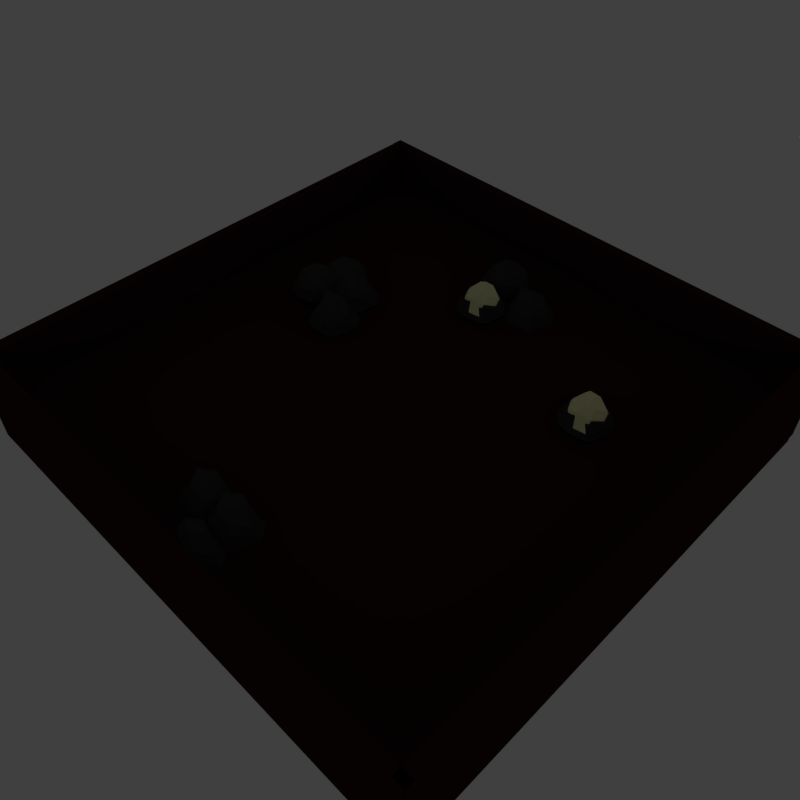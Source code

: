 # Source: fUEGO.blend  (saved by Blender 2.78.0; exported with 4.5.12 LTS)
import bpy
from mathutils import Matrix  # noqa: F401  (used for matrix-valued properties, if any)

bpy.ops.wm.read_factory_settings(use_empty=True)
scene = bpy.context.scene
scene.name = 'Scene'

# ---- collections
col_collection_2 = bpy.data.collections.new('Collection 2'); scene.collection.children.link(col_collection_2)

# ---- materials (node trees are filled in below, after node groups)
mat_pared = bpy.data.materials.new('Pared')
mat_pared.alpha_threshold = 0.0
mat_pared.roughness = 0.5
mat_material_001 = bpy.data.materials.new('Material.001')
mat_material_001.alpha_threshold = 0.0
mat_material_001.roughness = 0.5
mat_material_008 = bpy.data.materials.new('Material.008')
mat_material_008.alpha_threshold = 0.0
mat_material_008.roughness = 0.5
mat_material_010 = bpy.data.materials.new('Material.010')
mat_material_010.alpha_threshold = 0.0
mat_material_010.roughness = 0.5
mat_material_009 = bpy.data.materials.new('Material.009')
mat_material_009.alpha_threshold = 0.0
mat_material_009.roughness = 0.5
mat_roca = bpy.data.materials.new('Roca')
mat_roca.alpha_threshold = 0.0
mat_roca.roughness = 0.5
mat_roca_001 = bpy.data.materials.new('Roca.001')
mat_roca_001.alpha_threshold = 0.0
mat_roca_001.roughness = 0.5
mat_roca_002 = bpy.data.materials.new('Roca.002')
mat_roca_002.alpha_threshold = 0.0
mat_roca_002.roughness = 0.5
mat_roca_003 = bpy.data.materials.new('Roca.003')
mat_roca_003.alpha_threshold = 0.0
mat_roca_003.roughness = 0.5
mat_roca_004 = bpy.data.materials.new('Roca.004')
mat_roca_004.alpha_threshold = 0.0
mat_roca_004.roughness = 0.5
mat_roca_005 = bpy.data.materials.new('Roca.005')
mat_roca_005.alpha_threshold = 0.0
mat_roca_005.roughness = 0.5
mat_roca_006 = bpy.data.materials.new('Roca.006')
mat_roca_006.alpha_threshold = 0.0
mat_roca_006.roughness = 0.5
mat_roca_007 = bpy.data.materials.new('Roca.007')
mat_roca_007.alpha_threshold = 0.0
mat_roca_007.roughness = 0.5
mat_roca_008 = bpy.data.materials.new('Roca.008')
mat_roca_008.alpha_threshold = 0.0
mat_roca_008.roughness = 0.5
mat_roca_009 = bpy.data.materials.new('Roca.009')
mat_roca_009.alpha_threshold = 0.0
mat_roca_009.roughness = 0.5
mat_roca_010 = bpy.data.materials.new('Roca.010')
mat_roca_010.alpha_threshold = 0.0
mat_roca_010.roughness = 0.5
mat_roca_011 = bpy.data.materials.new('Roca.011')
mat_roca_011.alpha_threshold = 0.0
mat_roca_011.roughness = 0.5
mat_roca_012 = bpy.data.materials.new('Roca.012')
mat_roca_012.alpha_threshold = 0.0
mat_roca_012.roughness = 0.5

# ---- material node trees
mat_pared.use_nodes = True; mat_pared.node_tree.nodes.clear()
_N = mat_pared.node_tree.nodes; _L = mat_pared.node_tree.links
n0 = _N.new('ShaderNodeOutputMaterial'); n0.name = 'Material Output'; n0.location = (300, 300)
n1 = _N.new('ShaderNodeBsdfDiffuse'); n1.name = 'Diffuse BSDF'; n1.location = (10, 300)
n1.inputs[0].default_value = (0.03522, 0.01022, 0.009026, 1.0)
_L.new(n1.outputs[0], n0.inputs[0])
n0.is_active_output = True
mat_material_008.use_nodes = True; mat_material_008.node_tree.nodes.clear()
_N = mat_material_008.node_tree.nodes; _L = mat_material_008.node_tree.links
n0 = _N.new('ShaderNodeOutputMaterial'); n0.name = 'Material Output'; n0.location = (1146, 201)
n1 = _N.new('ShaderNodeEmission'); n1.name = 'Emission'; n1.location = (849, 206)
n2 = _N.new('ShaderNodeParticleInfo'); n2.name = 'Particle Info'; n2.location = (40, 236)
n3 = _N.new('ShaderNodeMath'); n3.name = 'Math'; n3.location = (260, 147)
n3.operation = 'DIVIDE'
n3.inputs[1].default_value = 60.0
n4 = _N.new('ShaderNodeValToRGB'); n4.name = 'ColorRamp'; n4.location = (522, 231)
n4.width = 224
while len(n4.color_ramp.elements) > 1: n4.color_ramp.elements.remove(n4.color_ramp.elements[-1])
n4.color_ramp.elements[0].position = 0.4187; n4.color_ramp.elements[0].color = (1.0, 0.075, 0.01777, 1.0)
_e = n4.color_ramp.elements.new(1.0); _e.color = (1.0, 0.799, 0.03128, 1.0)
_L.new(n1.outputs[0], n0.inputs[0])
_L.new(n4.outputs[0], n1.inputs[0])
_L.new(n2.outputs[2], n3.inputs[0])
_L.new(n3.outputs[0], n4.inputs[0])
n0.is_active_output = True
mat_material_009.use_nodes = True; mat_material_009.node_tree.nodes.clear()
_N = mat_material_009.node_tree.nodes; _L = mat_material_009.node_tree.links
n0 = _N.new('ShaderNodeOutputMaterial'); n0.name = 'Material Output'; n0.location = (1146, 201)
n1 = _N.new('ShaderNodeEmission'); n1.name = 'Emission'; n1.location = (849, 206)
n2 = _N.new('ShaderNodeParticleInfo'); n2.name = 'Particle Info'; n2.location = (40, 236)
n3 = _N.new('ShaderNodeMath'); n3.name = 'Math'; n3.location = (260, 147)
n3.operation = 'DIVIDE'
n3.inputs[1].default_value = 60.0
n4 = _N.new('ShaderNodeValToRGB'); n4.name = 'ColorRamp'; n4.location = (522, 231)
n4.width = 224
while len(n4.color_ramp.elements) > 1: n4.color_ramp.elements.remove(n4.color_ramp.elements[-1])
n4.color_ramp.elements[0].position = 0.4187; n4.color_ramp.elements[0].color = (1.0, 0.075, 0.01777, 1.0)
_e = n4.color_ramp.elements.new(1.0); _e.color = (1.0, 0.799, 0.03128, 1.0)
_L.new(n1.outputs[0], n0.inputs[0])
_L.new(n4.outputs[0], n1.inputs[0])
_L.new(n2.outputs[2], n3.inputs[0])
_L.new(n3.outputs[0], n4.inputs[0])
n0.is_active_output = True
mat_roca.use_nodes = True; mat_roca.node_tree.nodes.clear()
_N = mat_roca.node_tree.nodes; _L = mat_roca.node_tree.links
n0 = _N.new('ShaderNodeOutputMaterial'); n0.name = 'Material Output'; n0.location = (300, 300)
n1 = _N.new('ShaderNodeBsdfDiffuse'); n1.name = 'Diffuse BSDF'; n1.location = (10, 300)
n1.inputs[0].default_value = (0.04445, 0.04445, 0.04445, 1.0)
_L.new(n1.outputs[0], n0.inputs[0])
n0.is_active_output = True
mat_roca_001.use_nodes = True; mat_roca_001.node_tree.nodes.clear()
_N = mat_roca_001.node_tree.nodes; _L = mat_roca_001.node_tree.links
n0 = _N.new('ShaderNodeOutputMaterial'); n0.name = 'Material Output'; n0.location = (300, 300)
n1 = _N.new('ShaderNodeBsdfDiffuse'); n1.name = 'Diffuse BSDF'; n1.location = (10, 300)
n1.inputs[0].default_value = (0.04445, 0.04445, 0.04445, 1.0)
_L.new(n1.outputs[0], n0.inputs[0])
n0.is_active_output = True
mat_roca_002.use_nodes = True; mat_roca_002.node_tree.nodes.clear()
_N = mat_roca_002.node_tree.nodes; _L = mat_roca_002.node_tree.links
n0 = _N.new('ShaderNodeOutputMaterial'); n0.name = 'Material Output'; n0.location = (300, 300)
n1 = _N.new('ShaderNodeBsdfDiffuse'); n1.name = 'Diffuse BSDF'; n1.location = (10, 300)
n1.inputs[0].default_value = (0.04445, 0.04445, 0.04445, 1.0)
_L.new(n1.outputs[0], n0.inputs[0])
n0.is_active_output = True
mat_roca_003.use_nodes = True; mat_roca_003.node_tree.nodes.clear()
_N = mat_roca_003.node_tree.nodes; _L = mat_roca_003.node_tree.links
n0 = _N.new('ShaderNodeOutputMaterial'); n0.name = 'Material Output'; n0.location = (300, 300)
n1 = _N.new('ShaderNodeBsdfDiffuse'); n1.name = 'Diffuse BSDF'; n1.location = (10, 300)
n1.inputs[0].default_value = (1.0, 0.9915, 0.549, 1.0)
_L.new(n1.outputs[0], n0.inputs[0])
n0.is_active_output = True
mat_roca_004.use_nodes = True; mat_roca_004.node_tree.nodes.clear()
_N = mat_roca_004.node_tree.nodes; _L = mat_roca_004.node_tree.links
n0 = _N.new('ShaderNodeOutputMaterial'); n0.name = 'Material Output'; n0.location = (300, 300)
n1 = _N.new('ShaderNodeBsdfDiffuse'); n1.name = 'Diffuse BSDF'; n1.location = (10, 300)
n1.inputs[0].default_value = (0.04445, 0.04445, 0.04445, 1.0)
_L.new(n1.outputs[0], n0.inputs[0])
n0.is_active_output = True
mat_roca_005.use_nodes = True; mat_roca_005.node_tree.nodes.clear()
_N = mat_roca_005.node_tree.nodes; _L = mat_roca_005.node_tree.links
n0 = _N.new('ShaderNodeOutputMaterial'); n0.name = 'Material Output'; n0.location = (300, 300)
n1 = _N.new('ShaderNodeBsdfDiffuse'); n1.name = 'Diffuse BSDF'; n1.location = (10, 300)
n1.inputs[0].default_value = (0.04445, 0.04445, 0.04445, 1.0)
_L.new(n1.outputs[0], n0.inputs[0])
n0.is_active_output = True
mat_roca_006.use_nodes = True; mat_roca_006.node_tree.nodes.clear()
_N = mat_roca_006.node_tree.nodes; _L = mat_roca_006.node_tree.links
n0 = _N.new('ShaderNodeOutputMaterial'); n0.name = 'Material Output'; n0.location = (300, 300)
n1 = _N.new('ShaderNodeBsdfDiffuse'); n1.name = 'Diffuse BSDF'; n1.location = (10, 300)
n1.inputs[0].default_value = (0.04445, 0.04445, 0.04445, 1.0)
_L.new(n1.outputs[0], n0.inputs[0])
n0.is_active_output = True
mat_roca_007.use_nodes = True; mat_roca_007.node_tree.nodes.clear()
_N = mat_roca_007.node_tree.nodes; _L = mat_roca_007.node_tree.links
n0 = _N.new('ShaderNodeOutputMaterial'); n0.name = 'Material Output'; n0.location = (300, 300)
n1 = _N.new('ShaderNodeBsdfDiffuse'); n1.name = 'Diffuse BSDF'; n1.location = (10, 300)
n1.inputs[0].default_value = (0.04445, 0.04445, 0.04445, 1.0)
_L.new(n1.outputs[0], n0.inputs[0])
n0.is_active_output = True
mat_roca_008.use_nodes = True; mat_roca_008.node_tree.nodes.clear()
_N = mat_roca_008.node_tree.nodes; _L = mat_roca_008.node_tree.links
n0 = _N.new('ShaderNodeOutputMaterial'); n0.name = 'Material Output'; n0.location = (300, 300)
n1 = _N.new('ShaderNodeBsdfDiffuse'); n1.name = 'Diffuse BSDF'; n1.location = (10, 300)
n1.inputs[0].default_value = (1.0, 0.9915, 0.549, 1.0)
_L.new(n1.outputs[0], n0.inputs[0])
n0.is_active_output = True
mat_roca_009.use_nodes = True; mat_roca_009.node_tree.nodes.clear()
_N = mat_roca_009.node_tree.nodes; _L = mat_roca_009.node_tree.links
n0 = _N.new('ShaderNodeOutputMaterial'); n0.name = 'Material Output'; n0.location = (300, 300)
n1 = _N.new('ShaderNodeBsdfDiffuse'); n1.name = 'Diffuse BSDF'; n1.location = (10, 300)
n1.inputs[0].default_value = (0.04445, 0.04445, 0.04445, 1.0)
_L.new(n1.outputs[0], n0.inputs[0])
n0.is_active_output = True
mat_roca_010.use_nodes = True; mat_roca_010.node_tree.nodes.clear()
_N = mat_roca_010.node_tree.nodes; _L = mat_roca_010.node_tree.links
n0 = _N.new('ShaderNodeOutputMaterial'); n0.name = 'Material Output'; n0.location = (300, 300)
n1 = _N.new('ShaderNodeBsdfDiffuse'); n1.name = 'Diffuse BSDF'; n1.location = (10, 300)
n1.inputs[0].default_value = (0.04445, 0.04445, 0.04445, 1.0)
_L.new(n1.outputs[0], n0.inputs[0])
n0.is_active_output = True
mat_roca_011.use_nodes = True; mat_roca_011.node_tree.nodes.clear()
_N = mat_roca_011.node_tree.nodes; _L = mat_roca_011.node_tree.links
n0 = _N.new('ShaderNodeOutputMaterial'); n0.name = 'Material Output'; n0.location = (300, 300)
n1 = _N.new('ShaderNodeBsdfDiffuse'); n1.name = 'Diffuse BSDF'; n1.location = (10, 300)
n1.inputs[0].default_value = (0.04445, 0.04445, 0.04445, 1.0)
_L.new(n1.outputs[0], n0.inputs[0])
n0.is_active_output = True
mat_roca_012.use_nodes = True; mat_roca_012.node_tree.nodes.clear()
_N = mat_roca_012.node_tree.nodes; _L = mat_roca_012.node_tree.links
n0 = _N.new('ShaderNodeOutputMaterial'); n0.name = 'Material Output'; n0.location = (300, 300)
n1 = _N.new('ShaderNodeBsdfDiffuse'); n1.name = 'Diffuse BSDF'; n1.location = (10, 300)
n1.inputs[0].default_value = (0.04445, 0.04445, 0.04445, 1.0)
_L.new(n1.outputs[0], n0.inputs[0])
n0.is_active_output = True

# ---- world
world_world = bpy.data.worlds.new('World'); scene.world = world_world
world_world.color = (0.05088, 0.05088, 0.05088)
world_world.use_sun_shadow = False
world_world.sun_shadow_jitter_overblur = 0.0
world_world.cycles.sampling_method = 'MANUAL'

# ---- cameras
cam_camera_001 = bpy.data.cameras.new('Camera.001')
cam_camera_001.clip_end = 100.0
cam_camera_001.lens = 35.0
cam_camera_001.sensor_width = 32.0
cam_camera_001.sensor_height = 18.0
cam_camera_001.display_size = 2.0
cam_camera_001.dof.focus_distance = 0.0

# ---- meshes
me_plane_002 = bpy.data.meshes.new('Plane.002')
me_plane_002.from_pydata([(-5.334, -3.552, 0.0), (4.847, -3.552, 0.0), (-5.334, 6.399, 0.0), (4.847, 6.399, 0.0)], [], [(0, 1, 3, 2)])
me_plane_002.materials.append(mat_pared)
me_plane_002.use_remesh_preserve_volume = False
me_plane_002.use_remesh_preserve_attributes = False
me_plane_002.use_mirror_vertex_groups = False
me_plane_002.update()
me_cube_002 = bpy.data.meshes.new('Cube.002')
me_cube_002.from_pydata([(-1.0, -6.925, -1.0), (-1.0, -6.925, 1.0), (-1.0, 3.01, -1.0), (-1.0, 3.01, 1.0), (-0.7701, -6.925, -1.0), (-0.7701, -6.925, 1.0), (-0.7701, 3.01, -1.0), (-0.7701, 3.01, 1.0)], [], [(0, 1, 3, 2), (2, 3, 7, 6), (6, 7, 5, 4), (4, 5, 1, 0), (2, 6, 4, 0), (7, 3, 1, 5)])
me_cube_002.materials.append(mat_pared)
me_cube_002.use_remesh_preserve_volume = False
me_cube_002.use_remesh_preserve_attributes = False
me_cube_002.use_mirror_vertex_groups = False
me_cube_002.update()
me_cube_003 = bpy.data.meshes.new('Cube.003')
me_cube_003.from_pydata([(-1.0, -6.925, -1.0), (-1.0, -6.925, 1.0), (-1.0, 3.01, -1.0), (-1.0, 3.01, 1.0), (-0.7701, -6.925, -1.0), (-0.7701, -6.925, 1.0), (-0.7701, 3.01, -1.0), (-0.7701, 3.01, 1.0)], [], [(0, 1, 3, 2), (2, 3, 7, 6), (6, 7, 5, 4), (4, 5, 1, 0), (2, 6, 4, 0), (7, 3, 1, 5)])
me_cube_003.materials.append(mat_pared)
me_cube_003.use_remesh_preserve_volume = False
me_cube_003.use_remesh_preserve_attributes = False
me_cube_003.use_mirror_vertex_groups = False
me_cube_003.update()
me_cube_004 = bpy.data.meshes.new('Cube.004')
me_cube_004.from_pydata([(-1.0, -7.21, -1.0), (-1.0, -7.21, 1.0), (-1.0, 3.01, -1.0), (-1.0, 3.01, 1.0), (-0.7701, -7.21, -1.0), (-0.7701, -7.21, 1.0), (-0.7701, 3.01, -1.0), (-0.7701, 3.01, 1.0)], [], [(0, 1, 3, 2), (2, 3, 7, 6), (6, 7, 5, 4), (4, 5, 1, 0), (2, 6, 4, 0), (7, 3, 1, 5)])
me_cube_004.materials.append(mat_pared)
me_cube_004.use_remesh_preserve_volume = False
me_cube_004.use_remesh_preserve_attributes = False
me_cube_004.use_mirror_vertex_groups = False
me_cube_004.update()
me_cube_006 = bpy.data.meshes.new('Cube.006')
me_cube_006.from_pydata([(-1.0, -7.21, -1.0), (-1.0, -7.21, 1.0), (-1.0, 3.01, -1.0), (-1.0, 3.01, 1.0), (-0.7701, -7.21, -1.0), (-0.7701, -7.21, 1.0), (-0.7701, 3.01, -1.0), (-0.7701, 3.01, 1.0)], [], [(0, 1, 3, 2), (2, 3, 7, 6), (6, 7, 5, 4), (4, 5, 1, 0), (2, 6, 4, 0), (7, 3, 1, 5)])
me_cube_006.materials.append(mat_pared)
me_cube_006.use_remesh_preserve_volume = False
me_cube_006.use_remesh_preserve_attributes = False
me_cube_006.use_mirror_vertex_groups = False
me_cube_006.update()
me_plane = bpy.data.meshes.new('Plane')
me_plane.from_pydata([(-1.0, -1.0, 0.0), (1.0, -1.0, 0.0), (-1.0, 1.0, 0.0), (1.0, 1.0, 0.0)], [], [(0, 1, 3, 2)])
me_plane.materials.append(mat_material_001)
me_plane.use_remesh_preserve_volume = False
me_plane.use_remesh_preserve_attributes = False
me_plane.use_mirror_vertex_groups = False
me_plane.update()
me_cube = bpy.data.meshes.new('Cube')
me_cube.from_pydata([(1.0, 1.0, -1.0), (1.0, -1.0, -1.0), (-1.0, -1.0, -1.0), (-1.0, 1.0, -1.0), (1.0, 1.0, 1.0), (1.0, -1.0, 1.0), (-1.0, -1.0, 1.0), (-1.0, 1.0, 1.0)], [], [(0, 1, 2, 3), (4, 7, 6, 5), (0, 4, 5, 1), (1, 5, 6, 2), (2, 6, 7, 3), (4, 0, 3, 7)])
me_cube.materials.append(mat_material_008)
me_cube.use_remesh_preserve_volume = False
me_cube.use_remesh_preserve_attributes = False
me_cube.use_mirror_vertex_groups = False
me_cube.update()
me_plane_003 = bpy.data.meshes.new('Plane.003')
me_plane_003.from_pydata([(-1.0, -1.0, 0.0), (1.0, -1.0, 0.0), (-1.0, 1.0, 0.0), (1.0, 1.0, 0.0)], [], [(0, 1, 3, 2)])
me_plane_003.materials.append(mat_material_010)
me_plane_003.use_remesh_preserve_volume = False
me_plane_003.use_remesh_preserve_attributes = False
me_plane_003.use_mirror_vertex_groups = False
me_plane_003.update()
me_cube_007 = bpy.data.meshes.new('Cube.007')
me_cube_007.from_pydata([(1.0, 1.0, -1.0), (1.0, -1.0, -1.0), (-1.0, -1.0, -1.0), (-1.0, 1.0, -1.0), (1.0, 1.0, 1.0), (1.0, -1.0, 1.0), (-1.0, -1.0, 1.0), (-1.0, 1.0, 1.0)], [], [(0, 1, 2, 3), (4, 7, 6, 5), (0, 4, 5, 1), (1, 5, 6, 2), (2, 6, 7, 3), (4, 0, 3, 7)])
me_cube_007.materials.append(mat_material_009)
me_cube_007.use_remesh_preserve_volume = False
me_cube_007.use_remesh_preserve_attributes = False
me_cube_007.use_mirror_vertex_groups = False
me_cube_007.update()
me_icosphere = bpy.data.meshes.new('Icosphere')
me_icosphere.from_pydata([(0.006617, 0.0005502, 0.07923), (0.3642, -0.2592, 0.07923), (-0.1299, -0.4198, 0.07923), (-0.4353, 0.0005502, 0.07923), (-0.1299, 0.4209, 0.07923), (0.3642, 0.2603, 0.07923), (0.1432, -0.4198, 0.3285), (-0.2415, -0.2592, 0.3285), (-0.3006, 0.2603, 0.3285), (0.1432, 0.4209, 0.3285), (0.3779, 0.01183, 0.2613), (0.006617, 0.0005502, 0.6017), (-0.07365, -0.2465, 0.07923), (0.2168, -0.1521, 0.07923), (0.1365, -0.3992, 0.07923), (0.4269, 0.0005502, 0.07923), (0.2168, 0.1532, 0.07923), (-0.2531, 0.0005502, 0.07923), (-0.3334, -0.2465, 0.07923), (-0.07365, 0.2476, 0.07923), (-0.3334, 0.2476, 0.07923), (0.1365, 0.4003, 0.07923), (0.4765, -0.1521, 0.1076), (0.4765, 0.1532, 0.1076), (0.006617, -0.4936, 0.1076), (0.297, -0.3992, 0.1076), (-0.4633, -0.1521, 0.1076), (-0.2838, -0.3992, 0.1076), (-0.2838, 0.4003, 0.1076), (-0.4633, 0.1532, 0.1076), (0.297, 0.4003, 0.1076), (0.006617, 0.4947, 0.1076), (0.3467, -0.2465, 0.3673), (-0.07641, -0.3992, 0.3673), (-0.3511, 0.0005502, 0.3673), (-0.02626, 0.4003, 0.3673), (0.3467, 0.2476, 0.3673), (0.08689, -0.2465, 0.5279), (0.1957, 0.01183, 0.4607), (-0.2035, -0.1521, 0.5279), (-0.1569, 0.1532, 0.5279), (0.08689, 0.2476, 0.5279)], [], [(0, 13, 12), (1, 13, 15), (0, 12, 17), (0, 17, 19), (0, 19, 16), (1, 15, 22), (2, 14, 24), (3, 18, 26), (4, 20, 28), (5, 21, 30), (1, 22, 25), (2, 24, 27), (3, 26, 29), (4, 28, 31), (5, 30, 23), (6, 32, 37), (7, 33, 39), (8, 34, 40), (9, 35, 41), (10, 36, 38), (38, 41, 11), (38, 36, 41), (36, 9, 41), (41, 40, 11), (41, 35, 40), (35, 8, 40), (40, 39, 11), (40, 34, 39), (34, 7, 39), (39, 37, 11), (39, 33, 37), (33, 6, 37), (37, 38, 11), (37, 32, 38), (32, 10, 38), (23, 36, 10), (23, 30, 36), (30, 9, 36), (31, 35, 9), (31, 28, 35), (28, 8, 35), (29, 34, 8), (29, 26, 34), (26, 7, 34), (27, 33, 7), (27, 24, 33), (24, 6, 33), (25, 32, 6), (25, 22, 32), (22, 10, 32), (30, 31, 9), (30, 21, 31), (21, 4, 31), (28, 29, 8), (28, 20, 29), (20, 3, 29), (26, 27, 7), (26, 18, 27), (18, 2, 27), (24, 25, 6), (24, 14, 25), (14, 1, 25), (22, 23, 10), (22, 15, 23), (15, 5, 23), (16, 21, 5), (16, 19, 21), (19, 4, 21), (19, 20, 4), (19, 17, 20), (17, 3, 20), (17, 18, 3), (17, 12, 18), (12, 2, 18), (15, 16, 5), (15, 13, 16), (13, 0, 16), (12, 14, 2), (12, 13, 14), (13, 1, 14)])
me_icosphere.materials.append(mat_roca)
me_icosphere.use_remesh_preserve_volume = False
me_icosphere.use_remesh_preserve_attributes = False
me_icosphere.use_mirror_vertex_groups = False
me_icosphere.update()
me_icosphere_001 = bpy.data.meshes.new('Icosphere.001')
me_icosphere_001.from_pydata([(0.006617, 0.0005502, 0.07923), (0.3642, -0.2592, 0.07923), (-0.1299, -0.4198, 0.07923), (-0.4353, 0.0005502, 0.07923), (-0.1299, 0.4209, 0.07923), (0.3642, 0.2603, 0.07923), (0.1432, -0.3303, 0.3285), (-0.2415, -0.2592, 0.3285), (-0.3006, 0.2603, 0.3285), (0.1432, 0.3309, 0.3285), (0.3779, 0.01183, 0.2613), (0.006617, 0.04327, 0.6017), (-0.07365, -0.2465, 0.07923), (0.2168, -0.1521, 0.07923), (0.1365, -0.3992, 0.07923), (0.4269, 0.0005502, 0.07923), (0.2168, 0.1532, 0.07923), (-0.2531, 0.0005502, 0.07923), (-0.3334, -0.2465, 0.07923), (-0.07365, 0.2476, 0.07923), (-0.3334, 0.2476, 0.07923), (0.1365, 0.4003, 0.07923), (0.3708, -0.1521, 0.1076), (0.4765, 0.1532, 0.1076), (0.006617, -0.4446, 0.1076), (0.297, -0.3992, 0.1076), (-0.4633, -0.1521, 0.1076), (-0.2838, -0.3992, 0.1076), (-0.2838, 0.4003, 0.1076), (-0.4633, 0.1532, 0.1076), (0.297, 0.4003, 0.1076), (0.006617, 0.4047, 0.1076), (0.2409, -0.2465, 0.3673), (-0.07641, -0.288, 0.3673), (-0.3511, 0.0005502, 0.3673), (-0.2381, 0.4003, 0.3673), (0.3467, 0.08935, 0.3673), (0.08689, -0.157, 0.5279), (0.1957, -0.1037, 0.4607), (-0.2035, -0.08992, 0.5279), (-0.3687, 0.1532, 0.5279), (0.08689, 0.2476, 0.5279)], [], [(0, 13, 12), (1, 13, 15), (0, 12, 17), (0, 17, 19), (0, 19, 16), (1, 15, 22), (2, 14, 24), (3, 18, 26), (4, 20, 28), (5, 21, 30), (1, 22, 25), (2, 24, 27), (3, 26, 29), (4, 28, 31), (5, 30, 23), (6, 32, 37), (7, 33, 39), (8, 34, 40), (9, 35, 41), (10, 36, 38), (38, 41, 11), (38, 36, 41), (36, 9, 41), (41, 40, 11), (41, 35, 40), (35, 8, 40), (40, 39, 11), (40, 34, 39), (34, 7, 39), (39, 37, 11), (39, 33, 37), (33, 6, 37), (37, 38, 11), (37, 32, 38), (32, 10, 38), (23, 36, 10), (23, 30, 36), (30, 9, 36), (31, 35, 9), (31, 28, 35), (28, 8, 35), (29, 34, 8), (29, 26, 34), (26, 7, 34), (27, 33, 7), (27, 24, 33), (24, 6, 33), (25, 32, 6), (25, 22, 32), (22, 10, 32), (30, 31, 9), (30, 21, 31), (21, 4, 31), (28, 29, 8), (28, 20, 29), (20, 3, 29), (26, 27, 7), (26, 18, 27), (18, 2, 27), (24, 25, 6), (24, 14, 25), (14, 1, 25), (22, 23, 10), (22, 15, 23), (15, 5, 23), (16, 21, 5), (16, 19, 21), (19, 4, 21), (19, 20, 4), (19, 17, 20), (17, 3, 20), (17, 18, 3), (17, 12, 18), (12, 2, 18), (15, 16, 5), (15, 13, 16), (13, 0, 16), (12, 14, 2), (12, 13, 14), (13, 1, 14)])
me_icosphere_001.materials.append(mat_roca_001)
me_icosphere_001.use_remesh_preserve_volume = False
me_icosphere_001.use_remesh_preserve_attributes = False
me_icosphere_001.use_mirror_vertex_groups = False
me_icosphere_001.update()
me_icosphere_002 = bpy.data.meshes.new('Icosphere.002')
me_icosphere_002.from_pydata([(0.006617, 0.0005502, 0.07923), (0.3642, -0.2592, 0.07923), (-0.1299, -0.4198, 0.07923), (-0.4353, 0.0005502, 0.07923), (-0.1299, 0.4209, 0.07923), (0.3642, 0.2603, 0.07923), (0.1432, -0.2762, 0.3285), (-0.2415, -0.2592, 0.3285), (-0.3006, 0.2603, 0.3285), (0.1432, 0.3309, 0.3285), (0.3779, 0.01183, 0.2613), (0.006617, 0.04327, 0.6017), (-0.07365, -0.2465, 0.07923), (0.2168, -0.1521, 0.07923), (0.1365, -0.3992, 0.07923), (0.4269, 0.0005502, 0.07923), (0.2168, 0.1532, 0.07923), (-0.2531, 0.0005502, 0.07923), (-0.3334, -0.2465, 0.07923), (-0.07365, 0.2476, 0.07923), (-0.3334, 0.2476, 0.07923), (0.1365, 0.4003, 0.07923), (0.3708, -0.1521, 0.1076), (0.4765, 0.1532, 0.1076), (0.006617, -0.4446, 0.1076), (0.297, -0.3992, 0.1076), (-0.4633, -0.1521, 0.1076), (-0.2838, -0.3992, 0.1076), (-0.2838, 0.4003, 0.1076), (-0.4633, 0.1532, 0.1076), (0.297, 0.4003, 0.1076), (0.006617, 0.4047, 0.1076), (0.2409, -0.2465, 0.3673), (-0.07641, -0.288, 0.3673), (-0.3511, 0.0005502, 0.3673), (-0.2381, 0.4003, 0.3673), (0.3467, 0.1612, 0.3673), (0.08689, -0.1029, 0.5279), (0.1957, -0.03185, 0.4607), (-0.03194, -0.08992, 0.5279), (-0.1971, 0.1532, 0.5279), (0.08689, 0.2476, 0.5279)], [], [(0, 13, 12), (1, 13, 15), (0, 12, 17), (0, 17, 19), (0, 19, 16), (1, 15, 22), (2, 14, 24), (3, 18, 26), (4, 20, 28), (5, 21, 30), (1, 22, 25), (2, 24, 27), (3, 26, 29), (4, 28, 31), (5, 30, 23), (6, 32, 37), (7, 33, 39), (8, 34, 40), (9, 35, 41), (10, 36, 38), (38, 41, 11), (38, 36, 41), (36, 9, 41), (41, 40, 11), (41, 35, 40), (35, 8, 40), (40, 39, 11), (40, 34, 39), (34, 7, 39), (39, 37, 11), (39, 33, 37), (33, 6, 37), (37, 38, 11), (37, 32, 38), (32, 10, 38), (23, 36, 10), (23, 30, 36), (30, 9, 36), (31, 35, 9), (31, 28, 35), (28, 8, 35), (29, 34, 8), (29, 26, 34), (26, 7, 34), (27, 33, 7), (27, 24, 33), (24, 6, 33), (25, 32, 6), (25, 22, 32), (22, 10, 32), (30, 31, 9), (30, 21, 31), (21, 4, 31), (28, 29, 8), (28, 20, 29), (20, 3, 29), (26, 27, 7), (26, 18, 27), (18, 2, 27), (24, 25, 6), (24, 14, 25), (14, 1, 25), (22, 23, 10), (22, 15, 23), (15, 5, 23), (16, 21, 5), (16, 19, 21), (19, 4, 21), (19, 20, 4), (19, 17, 20), (17, 3, 20), (17, 18, 3), (17, 12, 18), (12, 2, 18), (15, 16, 5), (15, 13, 16), (13, 0, 16), (12, 14, 2), (12, 13, 14), (13, 1, 14)])
me_icosphere_002.materials.append(mat_roca_002)
me_icosphere_002.use_remesh_preserve_volume = False
me_icosphere_002.use_remesh_preserve_attributes = False
me_icosphere_002.use_mirror_vertex_groups = False
me_icosphere_002.update()
me_icosphere_003 = bpy.data.meshes.new('Icosphere.003')
me_icosphere_003.from_pydata([(0.006617, 0.0005502, 0.07923), (0.3642, -0.2592, 0.07923), (-0.1299, -0.4198, 0.07923), (-0.4353, 0.0005502, 0.07923), (-0.1299, 0.4209, 0.07923), (0.3642, 0.2603, 0.07923), (0.1432, -0.2762, 0.3285), (-0.2415, -0.2592, 0.3285), (-0.3006, 0.2603, 0.3285), (0.1432, 0.3309, 0.3285), (0.3779, 0.01183, 0.2613), (0.006617, 0.04327, 0.6017), (-0.07365, -0.2465, 0.07923), (0.2168, -0.1521, 0.07923), (0.1365, -0.3992, 0.07923), (0.4269, 0.0005502, 0.07923), (0.2168, 0.1532, 0.07923), (-0.2531, 0.0005502, 0.07923), (-0.3334, -0.2465, 0.07923), (-0.07365, 0.2476, 0.07923), (-0.3334, 0.2476, 0.07923), (0.1365, 0.4003, 0.07923), (0.3708, -0.1521, 0.1076), (0.4765, 0.1532, 0.1076), (0.006617, -0.4446, 0.1076), (0.297, -0.3992, 0.1076), (-0.4633, -0.1521, 0.1076), (-0.2838, -0.3992, 0.1076), (-0.2838, 0.4003, 0.1076), (-0.4633, 0.1532, 0.1076), (0.297, 0.4003, 0.1076), (0.006617, 0.4047, 0.1076), (0.2409, -0.2465, 0.3673), (-0.07641, -0.288, 0.3673), (-0.3511, 0.0005502, 0.3673), (-0.2381, 0.4003, 0.3673), (0.3467, 0.1612, 0.3673), (0.08689, -0.1029, 0.5279), (0.1957, -0.03185, 0.4607), (-0.03194, -0.08992, 0.5279), (-0.1971, 0.1532, 0.5279), (0.08689, 0.2476, 0.5279)], [], [(0, 13, 12), (1, 13, 15), (0, 12, 17), (0, 17, 19), (0, 19, 16), (1, 15, 22), (2, 14, 24), (3, 18, 26), (4, 20, 28), (5, 21, 30), (1, 22, 25), (2, 24, 27), (3, 26, 29), (4, 28, 31), (5, 30, 23), (6, 32, 37), (7, 33, 39), (8, 34, 40), (9, 35, 41), (10, 36, 38), (38, 41, 11), (38, 36, 41), (36, 9, 41), (41, 40, 11), (41, 35, 40), (35, 8, 40), (40, 39, 11), (40, 34, 39), (34, 7, 39), (39, 37, 11), (39, 33, 37), (33, 6, 37), (37, 38, 11), (37, 32, 38), (32, 10, 38), (23, 36, 10), (23, 30, 36), (30, 9, 36), (31, 35, 9), (31, 28, 35), (28, 8, 35), (29, 34, 8), (29, 26, 34), (26, 7, 34), (27, 33, 7), (27, 24, 33), (24, 6, 33), (25, 32, 6), (25, 22, 32), (22, 10, 32), (30, 31, 9), (30, 21, 31), (21, 4, 31), (28, 29, 8), (28, 20, 29), (20, 3, 29), (26, 27, 7), (26, 18, 27), (18, 2, 27), (24, 25, 6), (24, 14, 25), (14, 1, 25), (22, 23, 10), (22, 15, 23), (15, 5, 23), (16, 21, 5), (16, 19, 21), (19, 4, 21), (19, 20, 4), (19, 17, 20), (17, 3, 20), (17, 18, 3), (17, 12, 18), (12, 2, 18), (15, 16, 5), (15, 13, 16), (13, 0, 16), (12, 14, 2), (12, 13, 14), (13, 1, 14)])
me_icosphere_003.materials.append(mat_roca_003)
me_icosphere_003.use_remesh_preserve_volume = False
me_icosphere_003.use_remesh_preserve_attributes = False
me_icosphere_003.use_mirror_vertex_groups = False
me_icosphere_003.update()
me_icosphere_004 = bpy.data.meshes.new('Icosphere.004')
me_icosphere_004.from_pydata([(0.006617, 0.0005502, 0.07923), (0.3642, -0.2592, 0.07923), (-0.1299, -0.4198, 0.07923), (-0.4353, 0.0005502, 0.07923), (-0.1299, 0.4209, 0.07923), (0.3642, 0.2603, 0.07923), (0.1432, -0.3303, 0.3285), (-0.2415, -0.2592, 0.3285), (-0.3006, 0.2603, 0.3285), (0.1432, 0.3309, 0.3285), (0.3779, 0.01183, 0.2613), (0.006617, 0.04327, 0.6017), (-0.07365, -0.2465, 0.07923), (0.2168, -0.1521, 0.07923), (0.1365, -0.3992, 0.07923), (0.4269, 0.0005502, 0.07923), (0.2168, 0.1532, 0.07923), (-0.2531, 0.0005502, 0.07923), (-0.3334, -0.2465, 0.07923), (-0.07365, 0.2476, 0.07923), (-0.3334, 0.2476, 0.07923), (0.1365, 0.4003, 0.07923), (0.3708, -0.1521, 0.1076), (0.4765, 0.1532, 0.1076), (0.006617, -0.4446, 0.1076), (0.297, -0.3992, 0.1076), (-0.4633, -0.1521, 0.1076), (-0.2838, -0.3992, 0.1076), (-0.2838, 0.4003, 0.1076), (-0.4633, 0.1532, 0.1076), (0.297, 0.4003, 0.1076), (0.006617, 0.4047, 0.1076), (0.2409, -0.2465, 0.3673), (-0.07641, -0.288, 0.3673), (-0.3511, 0.0005502, 0.3673), (-0.2381, 0.4003, 0.3673), (0.3467, 0.08935, 0.3673), (0.08689, -0.157, 0.5279), (0.1957, -0.1037, 0.4607), (-0.2035, -0.08992, 0.5279), (-0.3687, 0.1532, 0.5279), (0.08689, 0.2476, 0.5279)], [], [(0, 13, 12), (1, 13, 15), (0, 12, 17), (0, 17, 19), (0, 19, 16), (1, 15, 22), (2, 14, 24), (3, 18, 26), (4, 20, 28), (5, 21, 30), (1, 22, 25), (2, 24, 27), (3, 26, 29), (4, 28, 31), (5, 30, 23), (6, 32, 37), (7, 33, 39), (8, 34, 40), (9, 35, 41), (10, 36, 38), (38, 41, 11), (38, 36, 41), (36, 9, 41), (41, 40, 11), (41, 35, 40), (35, 8, 40), (40, 39, 11), (40, 34, 39), (34, 7, 39), (39, 37, 11), (39, 33, 37), (33, 6, 37), (37, 38, 11), (37, 32, 38), (32, 10, 38), (23, 36, 10), (23, 30, 36), (30, 9, 36), (31, 35, 9), (31, 28, 35), (28, 8, 35), (29, 34, 8), (29, 26, 34), (26, 7, 34), (27, 33, 7), (27, 24, 33), (24, 6, 33), (25, 32, 6), (25, 22, 32), (22, 10, 32), (30, 31, 9), (30, 21, 31), (21, 4, 31), (28, 29, 8), (28, 20, 29), (20, 3, 29), (26, 27, 7), (26, 18, 27), (18, 2, 27), (24, 25, 6), (24, 14, 25), (14, 1, 25), (22, 23, 10), (22, 15, 23), (15, 5, 23), (16, 21, 5), (16, 19, 21), (19, 4, 21), (19, 20, 4), (19, 17, 20), (17, 3, 20), (17, 18, 3), (17, 12, 18), (12, 2, 18), (15, 16, 5), (15, 13, 16), (13, 0, 16), (12, 14, 2), (12, 13, 14), (13, 1, 14)])
me_icosphere_004.materials.append(mat_roca_004)
me_icosphere_004.use_remesh_preserve_volume = False
me_icosphere_004.use_remesh_preserve_attributes = False
me_icosphere_004.use_mirror_vertex_groups = False
me_icosphere_004.update()
me_icosphere_005 = bpy.data.meshes.new('Icosphere.005')
me_icosphere_005.from_pydata([(0.006617, 0.0005502, 0.07923), (0.3642, -0.2592, 0.07923), (-0.1299, -0.4198, 0.07923), (-0.4353, 0.0005502, 0.07923), (-0.1299, 0.4209, 0.07923), (0.3642, 0.2603, 0.07923), (0.1432, -0.3303, 0.3285), (-0.2415, -0.2592, 0.3285), (-0.3006, 0.2603, 0.3285), (0.1432, 0.3309, 0.3285), (0.3779, 0.01183, 0.2613), (0.006617, 0.04327, 0.6017), (-0.07365, -0.2465, 0.07923), (0.2168, -0.1521, 0.07923), (0.1365, -0.3992, 0.07923), (0.4269, 0.0005502, 0.07923), (0.2168, 0.1532, 0.07923), (-0.2531, 0.0005502, 0.07923), (-0.3334, -0.2465, 0.07923), (-0.07365, 0.2476, 0.07923), (-0.3334, 0.2476, 0.07923), (0.1365, 0.4003, 0.07923), (0.3708, -0.1521, 0.1076), (0.4765, 0.1532, 0.1076), (0.006617, -0.4446, 0.1076), (0.297, -0.3992, 0.1076), (-0.4633, -0.1521, 0.1076), (-0.2838, -0.3992, 0.1076), (-0.2838, 0.4003, 0.1076), (-0.4633, 0.1532, 0.1076), (0.297, 0.4003, 0.1076), (0.006617, 0.4047, 0.1076), (0.2409, -0.2465, 0.3673), (-0.07641, -0.288, 0.3673), (-0.3511, 0.0005502, 0.3673), (-0.2381, 0.4003, 0.3673), (0.3467, 0.08935, 0.3673), (0.08689, -0.157, 0.5279), (0.1957, -0.1037, 0.4607), (-0.2035, -0.08992, 0.5279), (-0.3687, 0.1532, 0.5279), (0.08689, 0.2476, 0.5279)], [], [(0, 13, 12), (1, 13, 15), (0, 12, 17), (0, 17, 19), (0, 19, 16), (1, 15, 22), (2, 14, 24), (3, 18, 26), (4, 20, 28), (5, 21, 30), (1, 22, 25), (2, 24, 27), (3, 26, 29), (4, 28, 31), (5, 30, 23), (6, 32, 37), (7, 33, 39), (8, 34, 40), (9, 35, 41), (10, 36, 38), (38, 41, 11), (38, 36, 41), (36, 9, 41), (41, 40, 11), (41, 35, 40), (35, 8, 40), (40, 39, 11), (40, 34, 39), (34, 7, 39), (39, 37, 11), (39, 33, 37), (33, 6, 37), (37, 38, 11), (37, 32, 38), (32, 10, 38), (23, 36, 10), (23, 30, 36), (30, 9, 36), (31, 35, 9), (31, 28, 35), (28, 8, 35), (29, 34, 8), (29, 26, 34), (26, 7, 34), (27, 33, 7), (27, 24, 33), (24, 6, 33), (25, 32, 6), (25, 22, 32), (22, 10, 32), (30, 31, 9), (30, 21, 31), (21, 4, 31), (28, 29, 8), (28, 20, 29), (20, 3, 29), (26, 27, 7), (26, 18, 27), (18, 2, 27), (24, 25, 6), (24, 14, 25), (14, 1, 25), (22, 23, 10), (22, 15, 23), (15, 5, 23), (16, 21, 5), (16, 19, 21), (19, 4, 21), (19, 20, 4), (19, 17, 20), (17, 3, 20), (17, 18, 3), (17, 12, 18), (12, 2, 18), (15, 16, 5), (15, 13, 16), (13, 0, 16), (12, 14, 2), (12, 13, 14), (13, 1, 14)])
me_icosphere_005.materials.append(mat_roca_005)
me_icosphere_005.use_remesh_preserve_volume = False
me_icosphere_005.use_remesh_preserve_attributes = False
me_icosphere_005.use_mirror_vertex_groups = False
me_icosphere_005.update()
me_icosphere_006 = bpy.data.meshes.new('Icosphere.006')
me_icosphere_006.from_pydata([(0.006617, 0.0005502, 0.07923), (0.3642, -0.2592, 0.07923), (-0.1299, -0.4198, 0.07923), (-0.4353, 0.0005502, 0.07923), (-0.1299, 0.4209, 0.07923), (0.3642, 0.2603, 0.07923), (0.1432, -0.3303, 0.3285), (-0.2415, -0.2592, 0.3285), (-0.3006, 0.2603, 0.3285), (0.1432, 0.3309, 0.3285), (0.3779, 0.01183, 0.2613), (0.006617, 0.04327, 0.6017), (-0.07365, -0.2465, 0.07923), (0.2168, -0.1521, 0.07923), (0.1365, -0.3992, 0.07923), (0.4269, 0.0005502, 0.07923), (0.2168, 0.1532, 0.07923), (-0.2531, 0.0005502, 0.07923), (-0.3334, -0.2465, 0.07923), (-0.07365, 0.2476, 0.07923), (-0.3334, 0.2476, 0.07923), (0.1365, 0.4003, 0.07923), (0.3708, -0.1521, 0.1076), (0.4765, 0.1532, 0.1076), (0.006617, -0.4446, 0.1076), (0.297, -0.3992, 0.1076), (-0.4633, -0.1521, 0.1076), (-0.2838, -0.3992, 0.1076), (-0.2838, 0.4003, 0.1076), (-0.4633, 0.1532, 0.1076), (0.297, 0.4003, 0.1076), (0.006617, 0.4047, 0.1076), (0.2409, -0.2465, 0.3673), (-0.07641, -0.288, 0.3673), (-0.3511, 0.0005502, 0.3673), (-0.2381, 0.4003, 0.3673), (0.3467, 0.08935, 0.3673), (0.08689, -0.157, 0.5279), (0.1957, -0.1037, 0.4607), (-0.2035, -0.08992, 0.5279), (-0.3687, 0.1532, 0.5279), (0.08689, 0.2476, 0.5279)], [], [(0, 13, 12), (1, 13, 15), (0, 12, 17), (0, 17, 19), (0, 19, 16), (1, 15, 22), (2, 14, 24), (3, 18, 26), (4, 20, 28), (5, 21, 30), (1, 22, 25), (2, 24, 27), (3, 26, 29), (4, 28, 31), (5, 30, 23), (6, 32, 37), (7, 33, 39), (8, 34, 40), (9, 35, 41), (10, 36, 38), (38, 41, 11), (38, 36, 41), (36, 9, 41), (41, 40, 11), (41, 35, 40), (35, 8, 40), (40, 39, 11), (40, 34, 39), (34, 7, 39), (39, 37, 11), (39, 33, 37), (33, 6, 37), (37, 38, 11), (37, 32, 38), (32, 10, 38), (23, 36, 10), (23, 30, 36), (30, 9, 36), (31, 35, 9), (31, 28, 35), (28, 8, 35), (29, 34, 8), (29, 26, 34), (26, 7, 34), (27, 33, 7), (27, 24, 33), (24, 6, 33), (25, 32, 6), (25, 22, 32), (22, 10, 32), (30, 31, 9), (30, 21, 31), (21, 4, 31), (28, 29, 8), (28, 20, 29), (20, 3, 29), (26, 27, 7), (26, 18, 27), (18, 2, 27), (24, 25, 6), (24, 14, 25), (14, 1, 25), (22, 23, 10), (22, 15, 23), (15, 5, 23), (16, 21, 5), (16, 19, 21), (19, 4, 21), (19, 20, 4), (19, 17, 20), (17, 3, 20), (17, 18, 3), (17, 12, 18), (12, 2, 18), (15, 16, 5), (15, 13, 16), (13, 0, 16), (12, 14, 2), (12, 13, 14), (13, 1, 14)])
me_icosphere_006.materials.append(mat_roca_006)
me_icosphere_006.use_remesh_preserve_volume = False
me_icosphere_006.use_remesh_preserve_attributes = False
me_icosphere_006.use_mirror_vertex_groups = False
me_icosphere_006.update()
me_icosphere_007 = bpy.data.meshes.new('Icosphere.007')
me_icosphere_007.from_pydata([(0.006617, 0.0005502, 0.07923), (0.3642, -0.2592, 0.07923), (-0.1299, -0.4198, 0.07923), (-0.4353, 0.0005502, 0.07923), (-0.1299, 0.4209, 0.07923), (0.3642, 0.2603, 0.07923), (0.1432, -0.2762, 0.3285), (-0.2415, -0.2592, 0.3285), (-0.3006, 0.2603, 0.3285), (0.1432, 0.3309, 0.3285), (0.3779, 0.01183, 0.2613), (0.006617, 0.04327, 0.6017), (-0.07365, -0.2465, 0.07923), (0.2168, -0.1521, 0.07923), (0.1365, -0.3992, 0.07923), (0.4269, 0.0005502, 0.07923), (0.2168, 0.1532, 0.07923), (-0.2531, 0.0005502, 0.07923), (-0.3334, -0.2465, 0.07923), (-0.07365, 0.2476, 0.07923), (-0.3334, 0.2476, 0.07923), (0.1365, 0.4003, 0.07923), (0.3708, -0.1521, 0.1076), (0.4765, 0.1532, 0.1076), (0.006617, -0.4446, 0.1076), (0.297, -0.3992, 0.1076), (-0.4633, -0.1521, 0.1076), (-0.2838, -0.3992, 0.1076), (-0.2838, 0.4003, 0.1076), (-0.4633, 0.1532, 0.1076), (0.297, 0.4003, 0.1076), (0.006617, 0.4047, 0.1076), (0.2409, -0.2465, 0.3673), (-0.07641, -0.288, 0.3673), (-0.3511, 0.0005502, 0.3673), (-0.2381, 0.4003, 0.3673), (0.3467, 0.1612, 0.3673), (0.08689, -0.1029, 0.5279), (0.1957, -0.03185, 0.4607), (-0.03194, -0.08992, 0.5279), (-0.1971, 0.1532, 0.5279), (0.08689, 0.2476, 0.5279)], [], [(0, 13, 12), (1, 13, 15), (0, 12, 17), (0, 17, 19), (0, 19, 16), (1, 15, 22), (2, 14, 24), (3, 18, 26), (4, 20, 28), (5, 21, 30), (1, 22, 25), (2, 24, 27), (3, 26, 29), (4, 28, 31), (5, 30, 23), (6, 32, 37), (7, 33, 39), (8, 34, 40), (9, 35, 41), (10, 36, 38), (38, 41, 11), (38, 36, 41), (36, 9, 41), (41, 40, 11), (41, 35, 40), (35, 8, 40), (40, 39, 11), (40, 34, 39), (34, 7, 39), (39, 37, 11), (39, 33, 37), (33, 6, 37), (37, 38, 11), (37, 32, 38), (32, 10, 38), (23, 36, 10), (23, 30, 36), (30, 9, 36), (31, 35, 9), (31, 28, 35), (28, 8, 35), (29, 34, 8), (29, 26, 34), (26, 7, 34), (27, 33, 7), (27, 24, 33), (24, 6, 33), (25, 32, 6), (25, 22, 32), (22, 10, 32), (30, 31, 9), (30, 21, 31), (21, 4, 31), (28, 29, 8), (28, 20, 29), (20, 3, 29), (26, 27, 7), (26, 18, 27), (18, 2, 27), (24, 25, 6), (24, 14, 25), (14, 1, 25), (22, 23, 10), (22, 15, 23), (15, 5, 23), (16, 21, 5), (16, 19, 21), (19, 4, 21), (19, 20, 4), (19, 17, 20), (17, 3, 20), (17, 18, 3), (17, 12, 18), (12, 2, 18), (15, 16, 5), (15, 13, 16), (13, 0, 16), (12, 14, 2), (12, 13, 14), (13, 1, 14)])
me_icosphere_007.materials.append(mat_roca_007)
me_icosphere_007.use_remesh_preserve_volume = False
me_icosphere_007.use_remesh_preserve_attributes = False
me_icosphere_007.use_mirror_vertex_groups = False
me_icosphere_007.update()
me_icosphere_008 = bpy.data.meshes.new('Icosphere.008')
me_icosphere_008.from_pydata([(0.006617, 0.0005502, 0.07923), (0.3642, -0.2592, 0.07923), (-0.1299, -0.4198, 0.07923), (-0.4353, 0.0005502, 0.07923), (-0.1299, 0.4209, 0.07923), (0.3642, 0.2603, 0.07923), (0.1432, -0.2762, 0.3285), (-0.2415, -0.2592, 0.3285), (-0.3006, 0.2603, 0.3285), (0.1432, 0.3309, 0.3285), (0.3779, 0.01183, 0.2613), (0.006617, 0.04327, 0.6017), (-0.07365, -0.2465, 0.07923), (0.2168, -0.1521, 0.07923), (0.1365, -0.3992, 0.07923), (0.4269, 0.0005502, 0.07923), (0.2168, 0.1532, 0.07923), (-0.2531, 0.0005502, 0.07923), (-0.3334, -0.2465, 0.07923), (-0.07365, 0.2476, 0.07923), (-0.3334, 0.2476, 0.07923), (0.1365, 0.4003, 0.07923), (0.3708, -0.1521, 0.1076), (0.4765, 0.1532, 0.1076), (0.006617, -0.4446, 0.1076), (0.297, -0.3992, 0.1076), (-0.4633, -0.1521, 0.1076), (-0.2838, -0.3992, 0.1076), (-0.2838, 0.4003, 0.1076), (-0.4633, 0.1532, 0.1076), (0.297, 0.4003, 0.1076), (0.006617, 0.4047, 0.1076), (0.2409, -0.2465, 0.3673), (-0.07641, -0.288, 0.3673), (-0.3511, 0.0005502, 0.3673), (-0.2381, 0.4003, 0.3673), (0.3467, 0.1612, 0.3673), (0.08689, -0.1029, 0.5279), (0.1957, -0.03185, 0.4607), (-0.03194, -0.08992, 0.5279), (-0.1971, 0.1532, 0.5279), (0.08689, 0.2476, 0.5279)], [], [(0, 13, 12), (1, 13, 15), (0, 12, 17), (0, 17, 19), (0, 19, 16), (1, 15, 22), (2, 14, 24), (3, 18, 26), (4, 20, 28), (5, 21, 30), (1, 22, 25), (2, 24, 27), (3, 26, 29), (4, 28, 31), (5, 30, 23), (6, 32, 37), (7, 33, 39), (8, 34, 40), (9, 35, 41), (10, 36, 38), (38, 41, 11), (38, 36, 41), (36, 9, 41), (41, 40, 11), (41, 35, 40), (35, 8, 40), (40, 39, 11), (40, 34, 39), (34, 7, 39), (39, 37, 11), (39, 33, 37), (33, 6, 37), (37, 38, 11), (37, 32, 38), (32, 10, 38), (23, 36, 10), (23, 30, 36), (30, 9, 36), (31, 35, 9), (31, 28, 35), (28, 8, 35), (29, 34, 8), (29, 26, 34), (26, 7, 34), (27, 33, 7), (27, 24, 33), (24, 6, 33), (25, 32, 6), (25, 22, 32), (22, 10, 32), (30, 31, 9), (30, 21, 31), (21, 4, 31), (28, 29, 8), (28, 20, 29), (20, 3, 29), (26, 27, 7), (26, 18, 27), (18, 2, 27), (24, 25, 6), (24, 14, 25), (14, 1, 25), (22, 23, 10), (22, 15, 23), (15, 5, 23), (16, 21, 5), (16, 19, 21), (19, 4, 21), (19, 20, 4), (19, 17, 20), (17, 3, 20), (17, 18, 3), (17, 12, 18), (12, 2, 18), (15, 16, 5), (15, 13, 16), (13, 0, 16), (12, 14, 2), (12, 13, 14), (13, 1, 14)])
me_icosphere_008.materials.append(mat_roca_008)
me_icosphere_008.use_remesh_preserve_volume = False
me_icosphere_008.use_remesh_preserve_attributes = False
me_icosphere_008.use_mirror_vertex_groups = False
me_icosphere_008.update()
me_icosphere_009 = bpy.data.meshes.new('Icosphere.009')
me_icosphere_009.from_pydata([(0.006617, 0.0005502, 0.07923), (0.3642, -0.2592, 0.07923), (-0.1299, -0.4198, 0.07923), (-0.4353, 0.0005502, 0.07923), (-0.1299, 0.4209, 0.07923), (0.3642, 0.2603, 0.07923), (0.1432, -0.4198, 0.3285), (-0.2415, -0.2592, 0.3285), (-0.3006, 0.2603, 0.3285), (0.1432, 0.4209, 0.3285), (0.3779, 0.01183, 0.2613), (0.006617, 0.0005502, 0.6017), (-0.07365, -0.2465, 0.07923), (0.2168, -0.1521, 0.07923), (0.1365, -0.3992, 0.07923), (0.4269, 0.0005502, 0.07923), (0.2168, 0.1532, 0.07923), (-0.2531, 0.0005502, 0.07923), (-0.3334, -0.2465, 0.07923), (-0.07365, 0.2476, 0.07923), (-0.3334, 0.2476, 0.07923), (0.1365, 0.4003, 0.07923), (0.4765, -0.1521, 0.1076), (0.4765, 0.1532, 0.1076), (0.006617, -0.4936, 0.1076), (0.297, -0.3992, 0.1076), (-0.4633, -0.1521, 0.1076), (-0.2838, -0.3992, 0.1076), (-0.2838, 0.4003, 0.1076), (-0.4633, 0.1532, 0.1076), (0.297, 0.4003, 0.1076), (0.006617, 0.4947, 0.1076), (0.3467, -0.2465, 0.3673), (-0.07641, -0.3992, 0.3673), (-0.3511, 0.0005502, 0.3673), (-0.02626, 0.4003, 0.3673), (0.3467, 0.2476, 0.3673), (0.08689, -0.2465, 0.5279), (0.1957, 0.01183, 0.4607), (-0.2035, -0.1521, 0.5279), (-0.1569, 0.1532, 0.5279), (0.08689, 0.2476, 0.5279)], [], [(0, 13, 12), (1, 13, 15), (0, 12, 17), (0, 17, 19), (0, 19, 16), (1, 15, 22), (2, 14, 24), (3, 18, 26), (4, 20, 28), (5, 21, 30), (1, 22, 25), (2, 24, 27), (3, 26, 29), (4, 28, 31), (5, 30, 23), (6, 32, 37), (7, 33, 39), (8, 34, 40), (9, 35, 41), (10, 36, 38), (38, 41, 11), (38, 36, 41), (36, 9, 41), (41, 40, 11), (41, 35, 40), (35, 8, 40), (40, 39, 11), (40, 34, 39), (34, 7, 39), (39, 37, 11), (39, 33, 37), (33, 6, 37), (37, 38, 11), (37, 32, 38), (32, 10, 38), (23, 36, 10), (23, 30, 36), (30, 9, 36), (31, 35, 9), (31, 28, 35), (28, 8, 35), (29, 34, 8), (29, 26, 34), (26, 7, 34), (27, 33, 7), (27, 24, 33), (24, 6, 33), (25, 32, 6), (25, 22, 32), (22, 10, 32), (30, 31, 9), (30, 21, 31), (21, 4, 31), (28, 29, 8), (28, 20, 29), (20, 3, 29), (26, 27, 7), (26, 18, 27), (18, 2, 27), (24, 25, 6), (24, 14, 25), (14, 1, 25), (22, 23, 10), (22, 15, 23), (15, 5, 23), (16, 21, 5), (16, 19, 21), (19, 4, 21), (19, 20, 4), (19, 17, 20), (17, 3, 20), (17, 18, 3), (17, 12, 18), (12, 2, 18), (15, 16, 5), (15, 13, 16), (13, 0, 16), (12, 14, 2), (12, 13, 14), (13, 1, 14)])
me_icosphere_009.materials.append(mat_roca_009)
me_icosphere_009.use_remesh_preserve_volume = False
me_icosphere_009.use_remesh_preserve_attributes = False
me_icosphere_009.use_mirror_vertex_groups = False
me_icosphere_009.update()
me_icosphere_010 = bpy.data.meshes.new('Icosphere.010')
me_icosphere_010.from_pydata([(0.006617, 0.0005502, 0.07923), (0.3642, -0.2592, 0.07923), (-0.1299, -0.4198, 0.07923), (-0.4353, 0.0005502, 0.07923), (-0.1299, 0.4209, 0.07923), (0.3642, 0.2603, 0.07923), (0.1432, -0.3303, 0.3285), (-0.2415, -0.2592, 0.3285), (-0.3006, 0.2603, 0.3285), (0.1432, 0.3309, 0.3285), (0.3779, 0.01183, 0.2613), (0.006617, 0.04327, 0.6017), (-0.07365, -0.2465, 0.07923), (0.2168, -0.1521, 0.07923), (0.1365, -0.3992, 0.07923), (0.4269, 0.0005502, 0.07923), (0.2168, 0.1532, 0.07923), (-0.2531, 0.0005502, 0.07923), (-0.3334, -0.2465, 0.07923), (-0.07365, 0.2476, 0.07923), (-0.3334, 0.2476, 0.07923), (0.1365, 0.4003, 0.07923), (0.3708, -0.1521, 0.1076), (0.4765, 0.1532, 0.1076), (0.006617, -0.4446, 0.1076), (0.297, -0.3992, 0.1076), (-0.4633, -0.1521, 0.1076), (-0.2838, -0.3992, 0.1076), (-0.2838, 0.4003, 0.1076), (-0.4633, 0.1532, 0.1076), (0.297, 0.4003, 0.1076), (0.006617, 0.4047, 0.1076), (0.2409, -0.2465, 0.3673), (-0.07641, -0.288, 0.3673), (-0.3511, 0.0005502, 0.3673), (-0.2381, 0.4003, 0.3673), (0.3467, 0.08935, 0.3673), (0.08689, -0.157, 0.5279), (0.1957, -0.1037, 0.4607), (-0.2035, -0.08992, 0.5279), (-0.3687, 0.1532, 0.5279), (0.08689, 0.2476, 0.5279)], [], [(0, 13, 12), (1, 13, 15), (0, 12, 17), (0, 17, 19), (0, 19, 16), (1, 15, 22), (2, 14, 24), (3, 18, 26), (4, 20, 28), (5, 21, 30), (1, 22, 25), (2, 24, 27), (3, 26, 29), (4, 28, 31), (5, 30, 23), (6, 32, 37), (7, 33, 39), (8, 34, 40), (9, 35, 41), (10, 36, 38), (38, 41, 11), (38, 36, 41), (36, 9, 41), (41, 40, 11), (41, 35, 40), (35, 8, 40), (40, 39, 11), (40, 34, 39), (34, 7, 39), (39, 37, 11), (39, 33, 37), (33, 6, 37), (37, 38, 11), (37, 32, 38), (32, 10, 38), (23, 36, 10), (23, 30, 36), (30, 9, 36), (31, 35, 9), (31, 28, 35), (28, 8, 35), (29, 34, 8), (29, 26, 34), (26, 7, 34), (27, 33, 7), (27, 24, 33), (24, 6, 33), (25, 32, 6), (25, 22, 32), (22, 10, 32), (30, 31, 9), (30, 21, 31), (21, 4, 31), (28, 29, 8), (28, 20, 29), (20, 3, 29), (26, 27, 7), (26, 18, 27), (18, 2, 27), (24, 25, 6), (24, 14, 25), (14, 1, 25), (22, 23, 10), (22, 15, 23), (15, 5, 23), (16, 21, 5), (16, 19, 21), (19, 4, 21), (19, 20, 4), (19, 17, 20), (17, 3, 20), (17, 18, 3), (17, 12, 18), (12, 2, 18), (15, 16, 5), (15, 13, 16), (13, 0, 16), (12, 14, 2), (12, 13, 14), (13, 1, 14)])
me_icosphere_010.materials.append(mat_roca_010)
me_icosphere_010.use_remesh_preserve_volume = False
me_icosphere_010.use_remesh_preserve_attributes = False
me_icosphere_010.use_mirror_vertex_groups = False
me_icosphere_010.update()
me_icosphere_011 = bpy.data.meshes.new('Icosphere.011')
me_icosphere_011.from_pydata([(0.006617, 0.0005502, 0.07923), (0.3642, -0.2592, 0.07923), (-0.1299, -0.4198, 0.07923), (-0.4353, 0.0005502, 0.07923), (-0.1299, 0.4209, 0.07923), (0.3642, 0.2603, 0.07923), (0.1432, -0.4198, 0.3285), (-0.2415, -0.2592, 0.3285), (-0.3006, 0.2603, 0.3285), (0.1432, 0.4209, 0.3285), (0.3779, 0.01183, 0.2613), (0.006617, 0.0005502, 0.6017), (-0.07365, -0.2465, 0.07923), (0.2168, -0.1521, 0.07923), (0.1365, -0.3992, 0.07923), (0.4269, 0.0005502, 0.07923), (0.2168, 0.1532, 0.07923), (-0.2531, 0.0005502, 0.07923), (-0.3334, -0.2465, 0.07923), (-0.07365, 0.2476, 0.07923), (-0.3334, 0.2476, 0.07923), (0.1365, 0.4003, 0.07923), (0.4765, -0.1521, 0.1076), (0.4765, 0.1532, 0.1076), (0.006617, -0.4936, 0.1076), (0.297, -0.3992, 0.1076), (-0.4633, -0.1521, 0.1076), (-0.2838, -0.3992, 0.1076), (-0.2838, 0.4003, 0.1076), (-0.4633, 0.1532, 0.1076), (0.297, 0.4003, 0.1076), (0.006617, 0.4947, 0.1076), (0.3467, -0.2465, 0.3673), (-0.07641, -0.3992, 0.3673), (-0.3511, 0.0005502, 0.3673), (-0.02626, 0.4003, 0.3673), (0.3467, 0.2476, 0.3673), (0.08689, -0.2465, 0.5279), (0.1957, 0.01183, 0.4607), (-0.2035, -0.1521, 0.5279), (-0.1569, 0.1532, 0.5279), (0.08689, 0.2476, 0.5279)], [], [(0, 13, 12), (1, 13, 15), (0, 12, 17), (0, 17, 19), (0, 19, 16), (1, 15, 22), (2, 14, 24), (3, 18, 26), (4, 20, 28), (5, 21, 30), (1, 22, 25), (2, 24, 27), (3, 26, 29), (4, 28, 31), (5, 30, 23), (6, 32, 37), (7, 33, 39), (8, 34, 40), (9, 35, 41), (10, 36, 38), (38, 41, 11), (38, 36, 41), (36, 9, 41), (41, 40, 11), (41, 35, 40), (35, 8, 40), (40, 39, 11), (40, 34, 39), (34, 7, 39), (39, 37, 11), (39, 33, 37), (33, 6, 37), (37, 38, 11), (37, 32, 38), (32, 10, 38), (23, 36, 10), (23, 30, 36), (30, 9, 36), (31, 35, 9), (31, 28, 35), (28, 8, 35), (29, 34, 8), (29, 26, 34), (26, 7, 34), (27, 33, 7), (27, 24, 33), (24, 6, 33), (25, 32, 6), (25, 22, 32), (22, 10, 32), (30, 31, 9), (30, 21, 31), (21, 4, 31), (28, 29, 8), (28, 20, 29), (20, 3, 29), (26, 27, 7), (26, 18, 27), (18, 2, 27), (24, 25, 6), (24, 14, 25), (14, 1, 25), (22, 23, 10), (22, 15, 23), (15, 5, 23), (16, 21, 5), (16, 19, 21), (19, 4, 21), (19, 20, 4), (19, 17, 20), (17, 3, 20), (17, 18, 3), (17, 12, 18), (12, 2, 18), (15, 16, 5), (15, 13, 16), (13, 0, 16), (12, 14, 2), (12, 13, 14), (13, 1, 14)])
me_icosphere_011.materials.append(mat_roca_011)
me_icosphere_011.use_remesh_preserve_volume = False
me_icosphere_011.use_remesh_preserve_attributes = False
me_icosphere_011.use_mirror_vertex_groups = False
me_icosphere_011.update()
me_icosphere_012 = bpy.data.meshes.new('Icosphere.012')
me_icosphere_012.from_pydata([(0.006617, 0.0005502, 0.07923), (0.3642, -0.2592, 0.07923), (-0.1299, -0.4198, 0.07923), (-0.4353, 0.0005502, 0.07923), (-0.1299, 0.4209, 0.07923), (0.3642, 0.2603, 0.07923), (0.1432, -0.3303, 0.3285), (-0.2415, -0.2592, 0.3285), (-0.3006, 0.2603, 0.3285), (0.1432, 0.3309, 0.3285), (0.3779, 0.01183, 0.2613), (0.006617, 0.04327, 0.6017), (-0.07365, -0.2465, 0.07923), (0.2168, -0.1521, 0.07923), (0.1365, -0.3992, 0.07923), (0.4269, 0.0005502, 0.07923), (0.2168, 0.1532, 0.07923), (-0.2531, 0.0005502, 0.07923), (-0.3334, -0.2465, 0.07923), (-0.07365, 0.2476, 0.07923), (-0.3334, 0.2476, 0.07923), (0.1365, 0.4003, 0.07923), (0.3708, -0.1521, 0.1076), (0.4765, 0.1532, 0.1076), (0.006617, -0.4446, 0.1076), (0.297, -0.3992, 0.1076), (-0.4633, -0.1521, 0.1076), (-0.2838, -0.3992, 0.1076), (-0.2838, 0.4003, 0.1076), (-0.4633, 0.1532, 0.1076), (0.297, 0.4003, 0.1076), (0.006617, 0.4047, 0.1076), (0.2409, -0.2465, 0.3673), (-0.07641, -0.288, 0.3673), (-0.3511, 0.0005502, 0.3673), (-0.2381, 0.4003, 0.3673), (0.3467, 0.08935, 0.3673), (0.08689, -0.157, 0.5279), (0.1957, -0.1037, 0.4607), (-0.2035, -0.08992, 0.5279), (-0.3687, 0.1532, 0.5279), (0.08689, 0.2476, 0.5279)], [], [(0, 13, 12), (1, 13, 15), (0, 12, 17), (0, 17, 19), (0, 19, 16), (1, 15, 22), (2, 14, 24), (3, 18, 26), (4, 20, 28), (5, 21, 30), (1, 22, 25), (2, 24, 27), (3, 26, 29), (4, 28, 31), (5, 30, 23), (6, 32, 37), (7, 33, 39), (8, 34, 40), (9, 35, 41), (10, 36, 38), (38, 41, 11), (38, 36, 41), (36, 9, 41), (41, 40, 11), (41, 35, 40), (35, 8, 40), (40, 39, 11), (40, 34, 39), (34, 7, 39), (39, 37, 11), (39, 33, 37), (33, 6, 37), (37, 38, 11), (37, 32, 38), (32, 10, 38), (23, 36, 10), (23, 30, 36), (30, 9, 36), (31, 35, 9), (31, 28, 35), (28, 8, 35), (29, 34, 8), (29, 26, 34), (26, 7, 34), (27, 33, 7), (27, 24, 33), (24, 6, 33), (25, 32, 6), (25, 22, 32), (22, 10, 32), (30, 31, 9), (30, 21, 31), (21, 4, 31), (28, 29, 8), (28, 20, 29), (20, 3, 29), (26, 27, 7), (26, 18, 27), (18, 2, 27), (24, 25, 6), (24, 14, 25), (14, 1, 25), (22, 23, 10), (22, 15, 23), (15, 5, 23), (16, 21, 5), (16, 19, 21), (19, 4, 21), (19, 20, 4), (19, 17, 20), (17, 3, 20), (17, 18, 3), (17, 12, 18), (12, 2, 18), (15, 16, 5), (15, 13, 16), (13, 0, 16), (12, 14, 2), (12, 13, 14), (13, 1, 14)])
me_icosphere_012.materials.append(mat_roca_012)
me_icosphere_012.use_remesh_preserve_volume = False
me_icosphere_012.use_remesh_preserve_attributes = False
me_icosphere_012.use_mirror_vertex_groups = False
me_icosphere_012.update()

# ---- objects
ob_field_001 = bpy.data.objects.new('Field.001', None)
ob_plane_001 = bpy.data.objects.new('Plane.001', me_plane_002)
ob_cube_001 = bpy.data.objects.new('Cube.001', me_cube_002)
ob_camera = bpy.data.objects.new('Camera', cam_camera_001)
ob_field = bpy.data.objects.new('Field', None)
ob_cube_002 = bpy.data.objects.new('Cube.002', me_cube_003)
ob_cube_003 = bpy.data.objects.new('Cube.003', me_cube_004)
ob_cube_004 = bpy.data.objects.new('Cube.004', me_cube_006)
ob_plane = bpy.data.objects.new('Plane', me_plane)
ob_cube = bpy.data.objects.new('Cube', me_cube)
ob_plane_002 = bpy.data.objects.new('Plane.002', me_plane_003)
ob_cube_005 = bpy.data.objects.new('Cube.005', me_cube_007)
ob_icosphere = bpy.data.objects.new('Icosphere', me_icosphere)
ob_icosphere_001 = bpy.data.objects.new('Icosphere.001', me_icosphere_001)
ob_icosphere_002 = bpy.data.objects.new('Icosphere.002', me_icosphere_002)
ob_icosphere_003 = bpy.data.objects.new('Icosphere.003', me_icosphere_003)
ob_icosphere_004 = bpy.data.objects.new('Icosphere.004', me_icosphere_004)
ob_icosphere_005 = bpy.data.objects.new('Icosphere.005', me_icosphere_005)
ob_icosphere_006 = bpy.data.objects.new('Icosphere.006', me_icosphere_006)
ob_icosphere_007 = bpy.data.objects.new('Icosphere.007', me_icosphere_007)
ob_icosphere_008 = bpy.data.objects.new('Icosphere.008', me_icosphere_008)
ob_icosphere_009 = bpy.data.objects.new('Icosphere.009', me_icosphere_009)
ob_icosphere_010 = bpy.data.objects.new('Icosphere.010', me_icosphere_010)
ob_icosphere_011 = bpy.data.objects.new('Icosphere.011', me_icosphere_011)
ob_icosphere_012 = bpy.data.objects.new('Icosphere.012', me_icosphere_012)

# ---- transforms, parenting, visibility, modifiers, constraints
ob_field_001.location = (-6.673, 1.203, 1.341)
ob_field_001.empty_image_offset = (0.0, 0.0)
ob_field_001.lineart.crease_threshold = 0.0
ob_plane_001.location = (-0.6205, -1.201, 0.0)
ob_plane_001.lineart.crease_threshold = 0.0
ob_cube_001.location = (-5.0, 2.0, 0.0)
ob_cube_001.lineart.crease_threshold = 0.0
ob_camera.location = (6.839, -7.632, 10.85)
ob_camera.rotation_euler = (0.7854, 0.0, 0.7854)
ob_camera.scale = (2.0, 2.0, 2.0)
ob_camera.lineart.crease_threshold = 0.0
ob_field.location = (3.965, 0.06803, 2.065)
ob_field.scale = (0.5, 0.5, 0.5)
ob_field.empty_image_offset = (0.0, 0.0)
ob_field.lineart.crease_threshold = 0.0
ob_cube_002.location = (5.0, 2.0, 0.0)
ob_cube_002.lineart.crease_threshold = 0.0
ob_cube_003.location = (-3.0, 6.0, 0.0)
ob_cube_003.rotation_euler = (0.0, 0.0, 1.571)
ob_cube_003.lineart.crease_threshold = 0.0
ob_cube_004.location = (-3.0, -4.0, 0.0)
ob_cube_004.rotation_euler = (0.0, 0.0, 1.571)
ob_cube_004.lineart.crease_threshold = 0.0
ob_plane.location = (2.932, 0.0777, 0.0)
ob_plane.scale = (0.3, 0.5, 0.5)
ob_plane.show_instancer_for_render = False
ob_plane.lineart.crease_threshold = 0.0
_m = ob_plane.modifiers.new('ParticleSystem 1', 'PARTICLE_SYSTEM')
ob_cube.location = (0.0, 16.68, 0.0)
ob_cube.lock_rotations_4d = False
ob_cube.empty_display_type = 'ARROWS'
ob_cube.lineart.crease_threshold = 0.0
ob_plane_002.location = (-5.003, 0.0777, 0.0)
ob_plane_002.scale = (0.3, 0.5, 0.5)
ob_plane_002.show_instancer_for_render = False
ob_plane_002.lineart.crease_threshold = 0.0
_m = ob_plane_002.modifiers.new('ParticleSystem 1', 'PARTICLE_SYSTEM')
ob_cube_005.location = (0.0, 16.68, 0.0)
ob_cube_005.lock_rotations_4d = False
ob_cube_005.empty_display_type = 'ARROWS'
ob_cube_005.lineart.crease_threshold = 0.0
ob_icosphere.location = (-1.608, 3.792, -0.005655)
ob_icosphere.lineart.crease_threshold = 0.0
ob_icosphere_001.location = (-0.6993, 3.429, -0.1041)
ob_icosphere_001.lineart.crease_threshold = 0.0
ob_icosphere_002.location = (-1.449, 2.889, -0.005655)
ob_icosphere_002.lineart.crease_threshold = 0.0
ob_icosphere_003.location = (-1.449, 2.889, 0.1069)
ob_icosphere_003.scale = (0.8574, 0.8574, 0.8574)
ob_icosphere_003.lineart.crease_threshold = 0.0
ob_icosphere_004.location = (-0.6993, -4.435, -0.1041)
ob_icosphere_004.lineart.crease_threshold = 0.0
ob_icosphere_005.location = (-1.345, -3.717, -0.1041)
ob_icosphere_005.lineart.crease_threshold = 0.0
ob_icosphere_006.location = (-0.6687, -3.717, -0.1041)
ob_icosphere_006.lineart.crease_threshold = 0.0
ob_icosphere_007.location = (1.807, 1.85, -0.005655)
ob_icosphere_007.lineart.crease_threshold = 0.0
ob_icosphere_008.location = (1.807, 1.85, 0.1069)
ob_icosphere_008.scale = (0.8574, 0.8574, 0.8574)
ob_icosphere_008.lineart.crease_threshold = 0.0
ob_icosphere_009.location = (-4.122, 0.9916, 0.06478)
ob_icosphere_009.lineart.crease_threshold = 0.0
ob_icosphere_010.location = (-3.214, 0.6282, -0.03367)
ob_icosphere_010.lineart.crease_threshold = 0.0
ob_icosphere_011.location = (-3.916, 1.537, 0.04238)
ob_icosphere_011.lineart.crease_threshold = 0.0
ob_icosphere_012.location = (-3.421, 1.339, -0.01127)
ob_icosphere_012.lineart.crease_threshold = 0.0

# ---- collection membership
col_collection_2.objects.link(ob_field_001)
col_collection_2.objects.link(ob_plane_001)
col_collection_2.objects.link(ob_cube_001)
col_collection_2.objects.link(ob_camera)
col_collection_2.objects.link(ob_field)
col_collection_2.objects.link(ob_cube_002)
col_collection_2.objects.link(ob_cube_003)
col_collection_2.objects.link(ob_cube_004)
col_collection_2.objects.link(ob_plane)
col_collection_2.objects.link(ob_cube)
col_collection_2.objects.link(ob_plane_002)
col_collection_2.objects.link(ob_cube_005)
col_collection_2.objects.link(ob_icosphere)
col_collection_2.objects.link(ob_icosphere_001)
col_collection_2.objects.link(ob_icosphere_002)
col_collection_2.objects.link(ob_icosphere_003)
col_collection_2.objects.link(ob_icosphere_004)
col_collection_2.objects.link(ob_icosphere_005)
col_collection_2.objects.link(ob_icosphere_006)
col_collection_2.objects.link(ob_icosphere_007)
col_collection_2.objects.link(ob_icosphere_008)
col_collection_2.objects.link(ob_icosphere_009)
col_collection_2.objects.link(ob_icosphere_010)
col_collection_2.objects.link(ob_icosphere_011)
col_collection_2.objects.link(ob_icosphere_012)

# ---- scene / render settings (as saved in the file)
scene.camera = ob_camera
scene.frame_start = 0; scene.frame_end = 150; scene.frame_set(150)
scene.render.engine = 'CYCLES'
scene.render.image_settings.file_format = 'FFMPEG'
scene.render.image_settings.color_mode = 'RGB'
scene.render.image_settings.quality = 100
scene.render.resolution_y = 1920
scene.render.resolution_percentage = 50
scene.render.dither_intensity = 0.0
scene.cycles.use_denoising = False
scene.cycles.samples = 128
scene.cycles.sampling_pattern = 'TABULATED_SOBOL'
scene.cycles.light_sampling_threshold = 0.0
scene.cycles.use_adaptive_sampling = False
scene.cycles.use_light_tree = False
scene.cycles.blur_glossy = 0.0
scene.cycles.sample_clamp_indirect = 0.0
scene.view_settings.view_transform = 'Standard'
bpy.context.view_layer.update()
